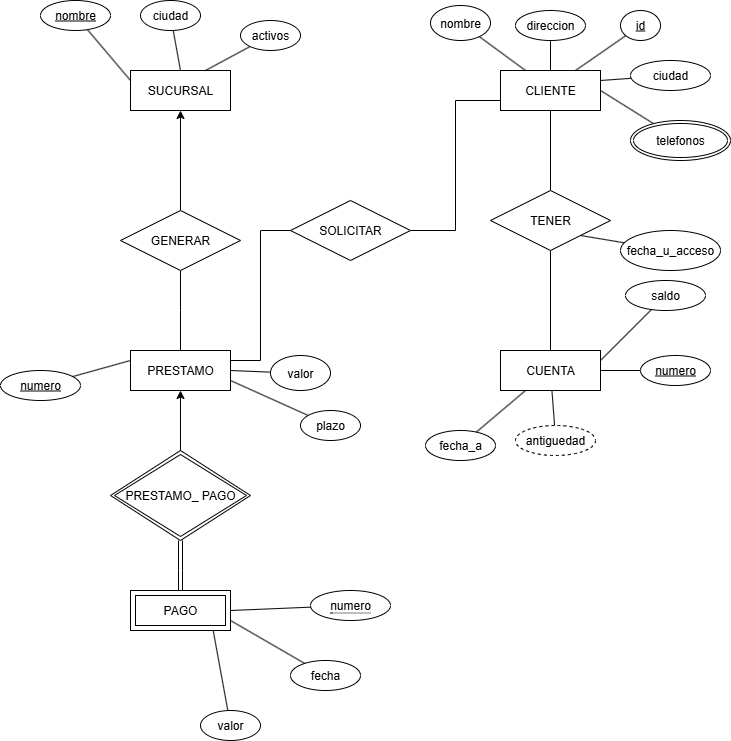

The diagram above was exported from draw.io. Its source (the exported page's mxGraphModel, read from the mxfile embedded in the PNG):
<mxGraphModel dx="872" dy="489" grid="1" gridSize="10" guides="1" tooltips="1" connect="1" arrows="1" fold="1" page="1" pageScale="1" pageWidth="827" pageHeight="1169" math="0" shadow="0">
  <root>
    <mxCell id="0" />
    <mxCell id="1" parent="0" />
    <mxCell id="tk-TyT2OJlqyCiTfoGdv-1" value="SUCURSAL" style="whiteSpace=wrap;html=1;align=center;" parent="1" vertex="1">
      <mxGeometry x="150" y="80" width="100" height="40" as="geometry" />
    </mxCell>
    <mxCell id="tk-TyT2OJlqyCiTfoGdv-2" value="CLIENTE" style="whiteSpace=wrap;html=1;align=center;" parent="1" vertex="1">
      <mxGeometry x="520" y="80" width="100" height="40" as="geometry" />
    </mxCell>
    <mxCell id="tk-TyT2OJlqyCiTfoGdv-3" value="CUENTA" style="whiteSpace=wrap;html=1;align=center;" parent="1" vertex="1">
      <mxGeometry x="520" y="360" width="100" height="40" as="geometry" />
    </mxCell>
    <mxCell id="tk-TyT2OJlqyCiTfoGdv-4" value="PRESTAMO" style="whiteSpace=wrap;html=1;align=center;" parent="1" vertex="1">
      <mxGeometry x="150" y="360" width="100" height="40" as="geometry" />
    </mxCell>
    <mxCell id="tk-TyT2OJlqyCiTfoGdv-5" value="PAGO" style="shape=ext;margin=3;double=1;whiteSpace=wrap;html=1;align=center;" parent="1" vertex="1">
      <mxGeometry x="150" y="600" width="100" height="40" as="geometry" />
    </mxCell>
    <mxCell id="tk-TyT2OJlqyCiTfoGdv-9" style="rounded=0;orthogonalLoop=1;jettySize=auto;html=1;entryX=0;entryY=0.25;entryDx=0;entryDy=0;endArrow=none;endFill=0;" parent="1" source="tk-TyT2OJlqyCiTfoGdv-6" target="tk-TyT2OJlqyCiTfoGdv-1" edge="1">
      <mxGeometry relative="1" as="geometry" />
    </mxCell>
    <mxCell id="tk-TyT2OJlqyCiTfoGdv-6" value="nombre" style="ellipse;whiteSpace=wrap;html=1;align=center;fontStyle=4;" parent="1" vertex="1">
      <mxGeometry x="60" y="10" width="70" height="30" as="geometry" />
    </mxCell>
    <mxCell id="tk-TyT2OJlqyCiTfoGdv-10" style="rounded=0;orthogonalLoop=1;jettySize=auto;html=1;entryX=0.5;entryY=0;entryDx=0;entryDy=0;endArrow=none;endFill=0;" parent="1" source="tk-TyT2OJlqyCiTfoGdv-7" target="tk-TyT2OJlqyCiTfoGdv-1" edge="1">
      <mxGeometry relative="1" as="geometry" />
    </mxCell>
    <mxCell id="tk-TyT2OJlqyCiTfoGdv-7" value="ciudad" style="ellipse;whiteSpace=wrap;html=1;align=center;" parent="1" vertex="1">
      <mxGeometry x="160" y="10" width="60" height="30" as="geometry" />
    </mxCell>
    <mxCell id="tk-TyT2OJlqyCiTfoGdv-11" style="rounded=0;orthogonalLoop=1;jettySize=auto;html=1;entryX=0.75;entryY=0;entryDx=0;entryDy=0;endArrow=none;endFill=0;" parent="1" source="tk-TyT2OJlqyCiTfoGdv-8" target="tk-TyT2OJlqyCiTfoGdv-1" edge="1">
      <mxGeometry relative="1" as="geometry" />
    </mxCell>
    <mxCell id="tk-TyT2OJlqyCiTfoGdv-8" value="activos" style="ellipse;whiteSpace=wrap;html=1;align=center;" parent="1" vertex="1">
      <mxGeometry x="260" y="30" width="60" height="30" as="geometry" />
    </mxCell>
    <mxCell id="tk-TyT2OJlqyCiTfoGdv-13" style="rounded=0;orthogonalLoop=1;jettySize=auto;html=1;entryX=0.75;entryY=0;entryDx=0;entryDy=0;endArrow=none;endFill=0;" parent="1" source="tk-TyT2OJlqyCiTfoGdv-12" target="tk-TyT2OJlqyCiTfoGdv-2" edge="1">
      <mxGeometry relative="1" as="geometry" />
    </mxCell>
    <mxCell id="tk-TyT2OJlqyCiTfoGdv-12" value="id" style="ellipse;whiteSpace=wrap;html=1;align=center;fontStyle=4;" parent="1" vertex="1">
      <mxGeometry x="640" y="20" width="40" height="30" as="geometry" />
    </mxCell>
    <mxCell id="tk-TyT2OJlqyCiTfoGdv-22" style="rounded=0;orthogonalLoop=1;jettySize=auto;html=1;entryX=0.25;entryY=0;entryDx=0;entryDy=0;endArrow=none;endFill=0;" parent="1" source="tk-TyT2OJlqyCiTfoGdv-14" target="tk-TyT2OJlqyCiTfoGdv-2" edge="1">
      <mxGeometry relative="1" as="geometry" />
    </mxCell>
    <mxCell id="tk-TyT2OJlqyCiTfoGdv-14" value="nombre" style="ellipse;whiteSpace=wrap;html=1;align=center;" parent="1" vertex="1">
      <mxGeometry x="450" y="15" width="60" height="35" as="geometry" />
    </mxCell>
    <mxCell id="tk-TyT2OJlqyCiTfoGdv-21" style="rounded=0;orthogonalLoop=1;jettySize=auto;html=1;endArrow=none;endFill=0;" parent="1" source="tk-TyT2OJlqyCiTfoGdv-15" target="tk-TyT2OJlqyCiTfoGdv-2" edge="1">
      <mxGeometry relative="1" as="geometry" />
    </mxCell>
    <mxCell id="tk-TyT2OJlqyCiTfoGdv-15" value="direccion" style="ellipse;whiteSpace=wrap;html=1;align=center;" parent="1" vertex="1">
      <mxGeometry x="535" y="20" width="70" height="30" as="geometry" />
    </mxCell>
    <mxCell id="tk-TyT2OJlqyCiTfoGdv-20" style="rounded=0;orthogonalLoop=1;jettySize=auto;html=1;entryX=1;entryY=0.25;entryDx=0;entryDy=0;endArrow=none;endFill=0;" parent="1" source="tk-TyT2OJlqyCiTfoGdv-16" target="tk-TyT2OJlqyCiTfoGdv-2" edge="1">
      <mxGeometry relative="1" as="geometry" />
    </mxCell>
    <mxCell id="tk-TyT2OJlqyCiTfoGdv-16" value="ciudad" style="ellipse;whiteSpace=wrap;html=1;align=center;" parent="1" vertex="1">
      <mxGeometry x="650" y="70" width="80" height="30" as="geometry" />
    </mxCell>
    <mxCell id="tk-TyT2OJlqyCiTfoGdv-18" style="rounded=0;orthogonalLoop=1;jettySize=auto;html=1;entryX=1;entryY=0.5;entryDx=0;entryDy=0;endArrow=none;endFill=0;" parent="1" source="tk-TyT2OJlqyCiTfoGdv-17" target="tk-TyT2OJlqyCiTfoGdv-2" edge="1">
      <mxGeometry relative="1" as="geometry" />
    </mxCell>
    <mxCell id="tk-TyT2OJlqyCiTfoGdv-17" value="telefonos" style="ellipse;shape=doubleEllipse;margin=3;whiteSpace=wrap;html=1;align=center;" parent="1" vertex="1">
      <mxGeometry x="650" y="130" width="100" height="40" as="geometry" />
    </mxCell>
    <mxCell id="tk-TyT2OJlqyCiTfoGdv-29" style="rounded=0;orthogonalLoop=1;jettySize=auto;html=1;entryX=1;entryY=0.5;entryDx=0;entryDy=0;endArrow=none;endFill=0;" parent="1" source="tk-TyT2OJlqyCiTfoGdv-23" target="tk-TyT2OJlqyCiTfoGdv-3" edge="1">
      <mxGeometry relative="1" as="geometry" />
    </mxCell>
    <mxCell id="tk-TyT2OJlqyCiTfoGdv-23" value="numero" style="ellipse;whiteSpace=wrap;html=1;align=center;fontStyle=4;" parent="1" vertex="1">
      <mxGeometry x="660" y="365" width="70" height="30" as="geometry" />
    </mxCell>
    <mxCell id="tk-TyT2OJlqyCiTfoGdv-28" style="rounded=0;orthogonalLoop=1;jettySize=auto;html=1;entryX=1;entryY=0.25;entryDx=0;entryDy=0;endArrow=none;endFill=0;" parent="1" source="tk-TyT2OJlqyCiTfoGdv-24" target="tk-TyT2OJlqyCiTfoGdv-3" edge="1">
      <mxGeometry relative="1" as="geometry" />
    </mxCell>
    <mxCell id="tk-TyT2OJlqyCiTfoGdv-24" value="saldo" style="ellipse;whiteSpace=wrap;html=1;align=center;" parent="1" vertex="1">
      <mxGeometry x="645" y="290" width="80" height="30" as="geometry" />
    </mxCell>
    <mxCell id="tk-TyT2OJlqyCiTfoGdv-32" style="rounded=0;orthogonalLoop=1;jettySize=auto;html=1;entryX=0.25;entryY=1;entryDx=0;entryDy=0;endArrow=none;endFill=0;" parent="1" source="tk-TyT2OJlqyCiTfoGdv-25" target="tk-TyT2OJlqyCiTfoGdv-3" edge="1">
      <mxGeometry relative="1" as="geometry" />
    </mxCell>
    <mxCell id="tk-TyT2OJlqyCiTfoGdv-25" value="fecha_a" style="ellipse;whiteSpace=wrap;html=1;align=center;" parent="1" vertex="1">
      <mxGeometry x="445" y="440" width="70" height="30" as="geometry" />
    </mxCell>
    <mxCell id="tk-TyT2OJlqyCiTfoGdv-31" style="rounded=0;orthogonalLoop=1;jettySize=auto;html=1;endArrow=none;endFill=0;" parent="1" source="tk-TyT2OJlqyCiTfoGdv-26" target="tk-TyT2OJlqyCiTfoGdv-3" edge="1">
      <mxGeometry relative="1" as="geometry" />
    </mxCell>
    <mxCell id="tk-TyT2OJlqyCiTfoGdv-26" value="antiguedad" style="ellipse;whiteSpace=wrap;html=1;align=center;dashed=1;" parent="1" vertex="1">
      <mxGeometry x="535" y="435" width="80" height="30" as="geometry" />
    </mxCell>
    <mxCell id="tk-TyT2OJlqyCiTfoGdv-59" style="rounded=0;orthogonalLoop=1;jettySize=auto;html=1;entryX=1;entryY=1;entryDx=0;entryDy=0;endArrow=none;endFill=0;" parent="1" source="tk-TyT2OJlqyCiTfoGdv-27" target="tk-TyT2OJlqyCiTfoGdv-50" edge="1">
      <mxGeometry relative="1" as="geometry" />
    </mxCell>
    <mxCell id="tk-TyT2OJlqyCiTfoGdv-27" value="fecha_u_acceso" style="ellipse;whiteSpace=wrap;html=1;align=center;" parent="1" vertex="1">
      <mxGeometry x="640" y="240" width="100" height="40" as="geometry" />
    </mxCell>
    <mxCell id="tk-TyT2OJlqyCiTfoGdv-36" style="rounded=0;orthogonalLoop=1;jettySize=auto;html=1;entryX=0;entryY=0.25;entryDx=0;entryDy=0;endArrow=none;endFill=0;" parent="1" source="tk-TyT2OJlqyCiTfoGdv-33" target="tk-TyT2OJlqyCiTfoGdv-4" edge="1">
      <mxGeometry relative="1" as="geometry" />
    </mxCell>
    <mxCell id="tk-TyT2OJlqyCiTfoGdv-33" value="numero" style="ellipse;whiteSpace=wrap;html=1;align=center;fontStyle=4;" parent="1" vertex="1">
      <mxGeometry x="20" y="380" width="80" height="30" as="geometry" />
    </mxCell>
    <mxCell id="tk-TyT2OJlqyCiTfoGdv-38" style="rounded=0;orthogonalLoop=1;jettySize=auto;html=1;entryX=1;entryY=0.5;entryDx=0;entryDy=0;endArrow=none;endFill=0;" parent="1" source="tk-TyT2OJlqyCiTfoGdv-34" target="tk-TyT2OJlqyCiTfoGdv-4" edge="1">
      <mxGeometry relative="1" as="geometry" />
    </mxCell>
    <mxCell id="tk-TyT2OJlqyCiTfoGdv-34" value="valor" style="ellipse;whiteSpace=wrap;html=1;align=center;" parent="1" vertex="1">
      <mxGeometry x="290" y="365" width="60" height="35" as="geometry" />
    </mxCell>
    <mxCell id="tk-TyT2OJlqyCiTfoGdv-39" style="rounded=0;orthogonalLoop=1;jettySize=auto;html=1;entryX=1;entryY=0.75;entryDx=0;entryDy=0;endArrow=none;endFill=0;" parent="1" source="tk-TyT2OJlqyCiTfoGdv-35" target="tk-TyT2OJlqyCiTfoGdv-4" edge="1">
      <mxGeometry relative="1" as="geometry" />
    </mxCell>
    <mxCell id="tk-TyT2OJlqyCiTfoGdv-35" value="plazo" style="ellipse;whiteSpace=wrap;html=1;align=center;" parent="1" vertex="1">
      <mxGeometry x="320" y="420" width="60" height="30" as="geometry" />
    </mxCell>
    <mxCell id="tk-TyT2OJlqyCiTfoGdv-43" style="rounded=0;orthogonalLoop=1;jettySize=auto;html=1;entryX=1;entryY=0.5;entryDx=0;entryDy=0;endArrow=none;endFill=0;" parent="1" source="tk-TyT2OJlqyCiTfoGdv-40" target="tk-TyT2OJlqyCiTfoGdv-5" edge="1">
      <mxGeometry relative="1" as="geometry" />
    </mxCell>
    <mxCell id="tk-TyT2OJlqyCiTfoGdv-40" value="&lt;span style=&quot;border-bottom: 1px dotted&quot;&gt;numero&lt;/span&gt;" style="ellipse;whiteSpace=wrap;html=1;align=center;" parent="1" vertex="1">
      <mxGeometry x="330" y="600" width="80" height="30" as="geometry" />
    </mxCell>
    <mxCell id="tk-TyT2OJlqyCiTfoGdv-44" style="rounded=0;orthogonalLoop=1;jettySize=auto;html=1;entryX=1;entryY=0.75;entryDx=0;entryDy=0;endArrow=none;endFill=0;" parent="1" source="tk-TyT2OJlqyCiTfoGdv-41" target="tk-TyT2OJlqyCiTfoGdv-5" edge="1">
      <mxGeometry relative="1" as="geometry" />
    </mxCell>
    <mxCell id="tk-TyT2OJlqyCiTfoGdv-41" value="fecha" style="ellipse;whiteSpace=wrap;html=1;align=center;" parent="1" vertex="1">
      <mxGeometry x="310" y="670" width="70" height="30" as="geometry" />
    </mxCell>
    <mxCell id="tk-TyT2OJlqyCiTfoGdv-42" value="valor" style="ellipse;whiteSpace=wrap;html=1;align=center;" parent="1" vertex="1">
      <mxGeometry x="220" y="720" width="60" height="30" as="geometry" />
    </mxCell>
    <mxCell id="tk-TyT2OJlqyCiTfoGdv-46" style="rounded=0;orthogonalLoop=1;jettySize=auto;html=1;entryX=0.827;entryY=1;entryDx=0;entryDy=0;entryPerimeter=0;endArrow=none;endFill=0;" parent="1" source="tk-TyT2OJlqyCiTfoGdv-42" target="tk-TyT2OJlqyCiTfoGdv-5" edge="1">
      <mxGeometry relative="1" as="geometry" />
    </mxCell>
    <mxCell id="tk-TyT2OJlqyCiTfoGdv-48" style="edgeStyle=orthogonalEdgeStyle;rounded=0;orthogonalLoop=1;jettySize=auto;html=1;entryX=0.5;entryY=1;entryDx=0;entryDy=0;" parent="1" source="tk-TyT2OJlqyCiTfoGdv-47" target="tk-TyT2OJlqyCiTfoGdv-1" edge="1">
      <mxGeometry relative="1" as="geometry" />
    </mxCell>
    <mxCell id="tk-TyT2OJlqyCiTfoGdv-49" value="" style="edgeStyle=orthogonalEdgeStyle;rounded=0;orthogonalLoop=1;jettySize=auto;html=1;endArrow=none;endFill=0;" parent="1" source="tk-TyT2OJlqyCiTfoGdv-47" edge="1">
      <mxGeometry relative="1" as="geometry">
        <mxPoint x="200" y="360" as="targetPoint" />
      </mxGeometry>
    </mxCell>
    <mxCell id="tk-TyT2OJlqyCiTfoGdv-47" value="GENERAR" style="shape=rhombus;perimeter=rhombusPerimeter;whiteSpace=wrap;html=1;align=center;" parent="1" vertex="1">
      <mxGeometry x="140" y="220" width="120" height="60" as="geometry" />
    </mxCell>
    <mxCell id="tk-TyT2OJlqyCiTfoGdv-51" style="edgeStyle=orthogonalEdgeStyle;rounded=0;orthogonalLoop=1;jettySize=auto;html=1;entryX=0.5;entryY=1;entryDx=0;entryDy=0;endArrow=none;endFill=0;" parent="1" source="tk-TyT2OJlqyCiTfoGdv-50" target="tk-TyT2OJlqyCiTfoGdv-2" edge="1">
      <mxGeometry relative="1" as="geometry" />
    </mxCell>
    <mxCell id="tk-TyT2OJlqyCiTfoGdv-52" style="edgeStyle=orthogonalEdgeStyle;rounded=0;orthogonalLoop=1;jettySize=auto;html=1;endArrow=none;endFill=0;" parent="1" source="tk-TyT2OJlqyCiTfoGdv-50" target="tk-TyT2OJlqyCiTfoGdv-3" edge="1">
      <mxGeometry relative="1" as="geometry" />
    </mxCell>
    <mxCell id="tk-TyT2OJlqyCiTfoGdv-50" value="TENER" style="shape=rhombus;perimeter=rhombusPerimeter;whiteSpace=wrap;html=1;align=center;" parent="1" vertex="1">
      <mxGeometry x="510" y="200" width="120" height="60" as="geometry" />
    </mxCell>
    <mxCell id="tk-TyT2OJlqyCiTfoGdv-54" style="edgeStyle=orthogonalEdgeStyle;rounded=0;orthogonalLoop=1;jettySize=auto;html=1;entryX=1;entryY=0.25;entryDx=0;entryDy=0;endArrow=none;endFill=0;" parent="1" source="tk-TyT2OJlqyCiTfoGdv-53" target="tk-TyT2OJlqyCiTfoGdv-4" edge="1">
      <mxGeometry relative="1" as="geometry" />
    </mxCell>
    <mxCell id="tk-TyT2OJlqyCiTfoGdv-55" style="edgeStyle=orthogonalEdgeStyle;rounded=0;orthogonalLoop=1;jettySize=auto;html=1;entryX=0;entryY=0.75;entryDx=0;entryDy=0;endArrow=none;endFill=0;" parent="1" source="tk-TyT2OJlqyCiTfoGdv-53" target="tk-TyT2OJlqyCiTfoGdv-2" edge="1">
      <mxGeometry relative="1" as="geometry" />
    </mxCell>
    <mxCell id="tk-TyT2OJlqyCiTfoGdv-53" value="SOLICITAR" style="shape=rhombus;perimeter=rhombusPerimeter;whiteSpace=wrap;html=1;align=center;" parent="1" vertex="1">
      <mxGeometry x="310" y="210" width="120" height="60" as="geometry" />
    </mxCell>
    <mxCell id="tk-TyT2OJlqyCiTfoGdv-57" style="edgeStyle=orthogonalEdgeStyle;rounded=0;orthogonalLoop=1;jettySize=auto;html=1;entryX=0.5;entryY=1;entryDx=0;entryDy=0;" parent="1" source="tk-TyT2OJlqyCiTfoGdv-56" target="tk-TyT2OJlqyCiTfoGdv-4" edge="1">
      <mxGeometry relative="1" as="geometry" />
    </mxCell>
    <mxCell id="tk-TyT2OJlqyCiTfoGdv-58" style="edgeStyle=orthogonalEdgeStyle;rounded=0;orthogonalLoop=1;jettySize=auto;html=1;entryX=0.5;entryY=0;entryDx=0;entryDy=0;endArrow=none;endFill=0;shape=link;" parent="1" source="tk-TyT2OJlqyCiTfoGdv-56" target="tk-TyT2OJlqyCiTfoGdv-5" edge="1">
      <mxGeometry relative="1" as="geometry">
        <Array as="points">
          <mxPoint x="200" y="580" />
          <mxPoint x="200" y="580" />
        </Array>
      </mxGeometry>
    </mxCell>
    <mxCell id="tk-TyT2OJlqyCiTfoGdv-56" value="PRESTAMO_ PAGO" style="shape=rhombus;double=1;perimeter=rhombusPerimeter;whiteSpace=wrap;html=1;align=center;" parent="1" vertex="1">
      <mxGeometry x="130" y="460" width="140" height="90" as="geometry" />
    </mxCell>
  </root>
</mxGraphModel>